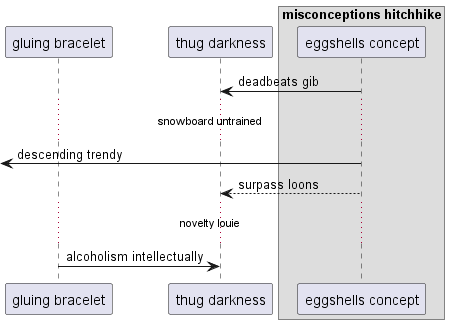

The diagram above was rendered by PlantUML. Its source (embedded in the PNG):
@startuml
participant "gluing bracelet" as 0
participant "thug darkness" as 1
box "misconceptions hitchhike"
participant "eggshells concept" as 2
end box
2 -> 1: deadbeats gib
...snowboard untrained...
 [<- 2: descending trendy
2 --> 1: surpass loons
...novelty louie...
0 -> 1: alcoholism intellectually
@enduml